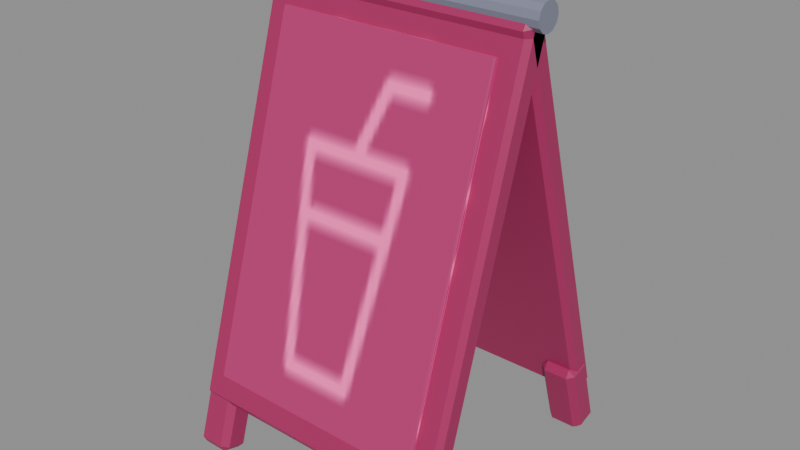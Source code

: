 # Source: menu-board.blend  (saved by Blender 5.3.31; exported with 4.5.12 LTS)
import bpy
from mathutils import Matrix  # noqa: F401  (used for matrix-valued properties, if any)

bpy.ops.wm.read_factory_settings(use_empty=True)
scene = bpy.context.scene
scene.name = 'menu-board'

# ---- images (referenced by path relative to the original .blend; pixels are not part of the script)
import os
ASSET_DIR = os.environ.get("B2B_ASSET_DIR", "")  # directory of the original .blend (textures are referenced by path, not embedded)
HERE = os.path.dirname(os.path.abspath(__file__))  # packed textures are extracted next to this script under _unpacked/

def load_image(name, relpath, width, height, colorspace="sRGB"):
    """Load a texture the original file referenced (path relative to the .blend, or extracted next to this script)."""
    p = next((c for c in (os.path.join(HERE, relpath), os.path.join(ASSET_DIR, relpath)) if relpath and os.path.exists(c)), "")
    if p:
        img = bpy.data.images.load(p, check_existing=True)
        img.name = name
    else:  # same state as the original file: an image datablock whose file is absent (Cycles renders it pink)
        img = bpy.data.images.new(name, width, height)
        img.source = "FILE"
        img.filepath = "//" + (relpath or name)
    img.colorspace_settings.name = colorspace
    return img
img_night_city_atlas = load_image('Night_city_atlas', '_unpacked/atlas.2a5cac91.png', 512, 512, 'sRGB')

# ---- materials (node trees are filled in below, after node groups)
mat_paint_menu_board = bpy.data.materials.new('Paint_menu-board')
mat_menu_icon = bpy.data.materials.new('Menu_icon')

# ---- material node trees
mat_paint_menu_board.use_nodes = True; mat_paint_menu_board.node_tree.nodes.clear()
_N = mat_paint_menu_board.node_tree.nodes; _L = mat_paint_menu_board.node_tree.links
n0 = _N.new('ShaderNodeBsdfPrincipled'); n0.name = 'Principled BSDF'; n0.location = (-200, 100)
n0.inputs[2].default_value = 0.51
n0.inputs[10].default_value = 0.005
n1 = _N.new('ShaderNodeOutputMaterial'); n1.name = 'Material Output'; n1.location = (200, 100)
n2 = _N.new('ShaderNodeTexImage'); n2.name = 'Image Texture'; n2.location = (0, 0)
n2.image = img_night_city_atlas
_L.new(n0.outputs[0], n1.inputs[0])
_L.new(n2.outputs[0], n0.inputs[0])
n1.is_active_output = True
mat_menu_icon.use_nodes = True; mat_menu_icon.node_tree.nodes.clear()
_N = mat_menu_icon.node_tree.nodes; _L = mat_menu_icon.node_tree.links
n0 = _N.new('ShaderNodeBsdfPrincipled'); n0.name = 'Principled BSDF'; n0.location = (-200, 100)
n0.inputs[2].default_value = 0.51
n0.inputs[10].default_value = 0.005
n0.inputs[27].default_value = (0.46, 0.015, 0.12, 1.0)
n0.inputs[28].default_value = 1.0
n1 = _N.new('ShaderNodeOutputMaterial'); n1.name = 'Material Output'; n1.location = (200, 100)
n2 = _N.new('ShaderNodeTexImage'); n2.name = 'Image Texture'; n2.location = (0, 0)
n2.image = img_night_city_atlas
_L.new(n0.outputs[0], n1.inputs[0])
_L.new(n2.outputs[0], n0.inputs[0])
n1.is_active_output = True

# ---- meshes
me_cube = bpy.data.meshes.new('Cube')
me_cube.from_pydata([(-0.265, -0.015, -0.42), (-0.265, -0.025, -0.41), (-0.275, -0.015, -0.41), (-0.265, -0.025, 0.41), (-0.265, -0.015, 0.42), (-0.275, -0.015, 0.41), (-0.265, 0.015, -0.42), (-0.275, 0.015, -0.41), (-0.265, 0.025, -0.41), (-0.265, 0.015, 0.42), (-0.265, 0.025, 0.41), (-0.275, 0.015, 0.41), (0.265, -0.015, -0.42), (0.275, -0.015, -0.41), (0.265, -0.025, -0.41), (0.265, -0.015, 0.42), (0.265, -0.025, 0.41), (0.275, -0.015, 0.41), (0.265, 0.015, -0.42), (0.265, 0.025, -0.41), (0.275, 0.015, -0.41), (0.265, 0.015, 0.42), (0.275, 0.015, 0.41), (0.265, 0.025, 0.41)], [], [(0, 1, 2), (3, 4, 5), (6, 7, 8), (9, 10, 11), (12, 13, 14), (15, 16, 17), (18, 19, 20), (21, 22, 23), (6, 0, 2, 7), (1, 3, 5, 2), (4, 9, 11, 5), (10, 8, 7, 11), (18, 6, 8, 19), (9, 21, 23, 10), (22, 20, 19, 23), (12, 18, 20, 13), (21, 15, 17, 22), (16, 14, 13, 17), (0, 12, 14, 1), (15, 4, 3, 16), (6, 18, 12, 0), (2, 5, 11, 7), (14, 16, 3, 1), (21, 9, 4, 15), (8, 10, 23, 19), (20, 22, 17, 13)])
_uv = me_cube.uv_layers.new(name='UVMap')
_uv.uv.foreach_set('vector', [0.4034, 0.8806, 0.3806, 0.882, 0.4034, 0.882, 0.3806, 0.993, 0.4034, 0.9944, 0.4034, 0.993, 0.4716, 0.8806, 0.4716, 0.882, 0.4944, 0.882, 0.4716, 0.9944, 0.4944, 0.993, 0.4716, 0.993, 0.4034, 0.8806, 0.4034, 0.882, 0.3806, 0.882, 0.4034, 0.9944, 0.3806, 0.993, 0.4034, 0.993, 0.4716, 0.8806, 0.4944, 0.882, 0.4716, 0.882, 0.4716, 0.9944, 0.4716, 0.993, 0.4944, 0.993, 0.4716, 0.8806, 0.4034, 0.8806, 0.4034, 0.882, 0.4716, 0.882, 0.3806, 0.882, 0.3806, 0.993, 0.4034, 0.993, 0.4034, 0.882, 0.4034, 0.9944, 0.4716, 0.9944, 0.4716, 0.993, 0.4034, 0.993, 0.4944, 0.993, 0.4944, 0.882, 0.4716, 0.882, 0.4716, 0.993, 0.4923, 0.9716, 0.3827, 0.9716, 0.3827, 0.9944, 0.4923, 0.9944, 0.3827, 0.9716, 0.4923, 0.9716, 0.4923, 0.9944, 0.3827, 0.9944, 0.4716, 0.993, 0.4716, 0.882, 0.4944, 0.882, 0.4944, 0.993, 0.4034, 0.8806, 0.4716, 0.8806, 0.4716, 0.882, 0.4034, 0.882, 0.4716, 0.9944, 0.4034, 0.9944, 0.4034, 0.993, 0.4716, 0.993, 0.3806, 0.993, 0.3806, 0.882, 0.4034, 0.882, 0.4034, 0.993, 0.3827, 0.9034, 0.4923, 0.9034, 0.4923, 0.8806, 0.3827, 0.8806, 0.4923, 0.9034, 0.3827, 0.9034, 0.3827, 0.8806, 0.4923, 0.8806, 0.3827, 0.9716, 0.4923, 0.9716, 0.4923, 0.9034, 0.3827, 0.9034, 0.4034, 0.882, 0.4034, 0.993, 0.4716, 0.993, 0.4716, 0.882, 0.4923, 0.882, 0.4923, 0.993, 0.3827, 0.993, 0.3827, 0.882, 0.4923, 0.9716, 0.3827, 0.9716, 0.3827, 0.9034, 0.4923, 0.9034, 0.4923, 0.882, 0.4923, 0.993, 0.3827, 0.993, 0.3827, 0.882, 0.4716, 0.882, 0.4716, 0.993, 0.4034, 0.993, 0.4034, 0.882])
me_cube.materials.append(mat_paint_menu_board)
me_cube.update()
me_cube_001 = bpy.data.meshes.new('Cube.001')
me_cube_001.from_pydata([(-0.2251, -0.0036, -0.355), (-0.2251, -0.006, -0.3526), (-0.2275, -0.0036, -0.3526), (-0.2251, -0.006, 0.3526), (-0.2251, -0.0036, 0.355), (-0.2275, -0.0036, 0.3526), (-0.2251, 0.0036, -0.355), (-0.2275, 0.0036, -0.3526), (-0.2251, 0.006, -0.3526), (-0.2251, 0.0036, 0.355), (-0.2251, 0.006, 0.3526), (-0.2275, 0.0036, 0.3526), (0.2251, -0.0036, -0.355), (0.2275, -0.0036, -0.3526), (0.2251, -0.006, -0.3526), (0.2251, -0.0036, 0.355), (0.2251, -0.006, 0.3526), (0.2275, -0.0036, 0.3526), (0.2251, 0.0036, -0.355), (0.2251, 0.006, -0.3526), (0.2275, 0.0036, -0.3526), (0.2251, 0.0036, 0.355), (0.2275, 0.0036, 0.3526), (0.2251, 0.006, 0.3526)], [], [(0, 1, 2), (3, 4, 5), (6, 7, 8), (9, 10, 11), (12, 13, 14), (15, 16, 17), (18, 19, 20), (21, 22, 23), (6, 0, 2, 7), (1, 3, 5, 2), (4, 9, 11, 5), (10, 8, 7, 11), (18, 6, 8, 19), (9, 21, 23, 10), (22, 20, 19, 23), (12, 18, 20, 13), (21, 15, 17, 22), (16, 14, 13, 17), (0, 12, 14, 1), (15, 4, 3, 16), (6, 18, 12, 0), (2, 5, 11, 7), (14, 16, 3, 1), (21, 9, 4, 15), (8, 10, 23, 19), (20, 22, 17, 13)])
_uv = me_cube_001.uv_layers.new(name='UVMap')
_uv.uv.foreach_set('vector', [0.9034, 0.5056, 0.8806, 0.506, 0.9034, 0.506, 0.8806, 0.619, 0.9034, 0.6194, 0.9034, 0.619, 0.9716, 0.5056, 0.9716, 0.506, 0.9944, 0.506, 0.9716, 0.6194, 0.9944, 0.619, 0.9716, 0.619, 0.9034, 0.5056, 0.9034, 0.506, 0.8806, 0.506, 0.9034, 0.6194, 0.8806, 0.619, 0.9034, 0.619, 0.9716, 0.5056, 0.9944, 0.506, 0.9716, 0.506, 0.9716, 0.6194, 0.9716, 0.619, 0.9944, 0.619, 0.9716, 0.5056, 0.9034, 0.5056, 0.9034, 0.506, 0.9716, 0.506, 0.8806, 0.506, 0.8806, 0.619, 0.9034, 0.619, 0.9034, 0.506, 0.9034, 0.6194, 0.9716, 0.6194, 0.9716, 0.619, 0.9034, 0.619, 0.9944, 0.619, 0.9944, 0.506, 0.9716, 0.506, 0.9716, 0.619, 0.8812, 0.5056, 0.9938, 0.5056, 0.9938, 0.506, 0.8812, 0.506, 0.9938, 0.6194, 0.8812, 0.6194, 0.8812, 0.619, 0.9938, 0.619, 0.9716, 0.619, 0.9716, 0.506, 0.9944, 0.506, 0.9944, 0.619, 0.9034, 0.5056, 0.9716, 0.5056, 0.9716, 0.506, 0.9034, 0.506, 0.9716, 0.6194, 0.9034, 0.6194, 0.9034, 0.619, 0.9716, 0.619, 0.8806, 0.619, 0.8806, 0.506, 0.9034, 0.506, 0.9034, 0.619, 0.8812, 0.5056, 0.9938, 0.5056, 0.9938, 0.506, 0.8812, 0.506, 0.9938, 0.6194, 0.8812, 0.6194, 0.8812, 0.619, 0.9938, 0.619, 0.8812, 0.5966, 0.9938, 0.5966, 0.9938, 0.5284, 0.8812, 0.5284, 0.9034, 0.506, 0.9034, 0.619, 0.9716, 0.619, 0.9716, 0.506, 0.9938, 0.506, 0.9938, 0.619, 0.8812, 0.619, 0.8812, 0.506, 0.9938, 0.5966, 0.8812, 0.5966, 0.8812, 0.5284, 0.9938, 0.5284, 0.9938, 0.506, 0.9938, 0.619, 0.8812, 0.619, 0.8812, 0.506, 0.9716, 0.506, 0.9716, 0.619, 0.9034, 0.619, 0.9034, 0.506])
me_cube_001.materials.append(mat_menu_icon)
me_cube_001.update()
me_cube_002 = bpy.data.meshes.new('Cube.002')
me_cube_002.from_pydata([(-0.0246, -0.0186, -0.085), (-0.0246, -0.031, -0.0726), (-0.037, -0.0186, -0.0726), (-0.0246, -0.031, 0.0726), (-0.0246, -0.0186, 0.085), (-0.037, -0.0186, 0.0726), (-0.0246, 0.0186, -0.085), (-0.037, 0.0186, -0.0726), (-0.0246, 0.031, -0.0726), (-0.0246, 0.0186, 0.085), (-0.0246, 0.031, 0.0726), (-0.037, 0.0186, 0.0726), (0.0246, -0.0186, -0.085), (0.037, -0.0186, -0.0726), (0.0246, -0.031, -0.0726), (0.0246, -0.0186, 0.085), (0.0246, -0.031, 0.0726), (0.037, -0.0186, 0.0726), (0.0246, 0.0186, -0.085), (0.0246, 0.031, -0.0726), (0.037, 0.0186, -0.0726), (0.0246, 0.0186, 0.085), (0.037, 0.0186, 0.0726), (0.0246, 0.031, 0.0726)], [], [(0, 1, 2), (3, 4, 5), (6, 7, 8), (9, 10, 11), (12, 13, 14), (15, 16, 17), (18, 19, 20), (21, 22, 23), (6, 0, 2, 7), (1, 3, 5, 2), (4, 9, 11, 5), (10, 8, 7, 11), (18, 6, 8, 19), (9, 21, 23, 10), (22, 20, 19, 23), (12, 18, 20, 13), (21, 15, 17, 22), (16, 14, 13, 17), (0, 12, 14, 1), (15, 4, 3, 16), (6, 18, 12, 0), (2, 5, 11, 7), (14, 16, 3, 1), (21, 9, 4, 15), (8, 10, 23, 19), (20, 22, 17, 13)])
_uv = me_cube_002.uv_layers.new(name='UVMap')
_uv.uv.foreach_set('vector', [0.4034, 0.8806, 0.3806, 0.8889, 0.4034, 0.8889, 0.3806, 0.9861, 0.4034, 0.9944, 0.4034, 0.9861, 0.4716, 0.8806, 0.4716, 0.8889, 0.4944, 0.8889, 0.4716, 0.9944, 0.4944, 0.9861, 0.4716, 0.9861, 0.4034, 0.8806, 0.4034, 0.8889, 0.3806, 0.8889, 0.4034, 0.9944, 0.3806, 0.9861, 0.4034, 0.9861, 0.4716, 0.8806, 0.4944, 0.8889, 0.4716, 0.8889, 0.4716, 0.9944, 0.4716, 0.9861, 0.4944, 0.9861, 0.4716, 0.8806, 0.4034, 0.8806, 0.4034, 0.8889, 0.4716, 0.8889, 0.3806, 0.8889, 0.3806, 0.9861, 0.4034, 0.9861, 0.4034, 0.8889, 0.4034, 0.9944, 0.4716, 0.9944, 0.4716, 0.9861, 0.4034, 0.9861, 0.4944, 0.9861, 0.4944, 0.8889, 0.4716, 0.8889, 0.4716, 0.9861, 0.3997, 0.8806, 0.4753, 0.8806, 0.4753, 0.8889, 0.3997, 0.8889, 0.4753, 0.9944, 0.3997, 0.9944, 0.3997, 0.9861, 0.4753, 0.9861, 0.4716, 0.9861, 0.4716, 0.8889, 0.4944, 0.8889, 0.4944, 0.9861, 0.4034, 0.8806, 0.4716, 0.8806, 0.4716, 0.8889, 0.4034, 0.8889, 0.4716, 0.9944, 0.4034, 0.9944, 0.4034, 0.9861, 0.4716, 0.9861, 0.3806, 0.9861, 0.3806, 0.8889, 0.4034, 0.8889, 0.4034, 0.9861, 0.3997, 0.8806, 0.4753, 0.8806, 0.4753, 0.8889, 0.3997, 0.8889, 0.4753, 0.9944, 0.3997, 0.9944, 0.3997, 0.9861, 0.4753, 0.9861, 0.3997, 0.9716, 0.4753, 0.9716, 0.4753, 0.9034, 0.3997, 0.9034, 0.4034, 0.8889, 0.4034, 0.9861, 0.4716, 0.9861, 0.4716, 0.8889, 0.4753, 0.8889, 0.4753, 0.9861, 0.3997, 0.9861, 0.3997, 0.8889, 0.4753, 0.9716, 0.3997, 0.9716, 0.3997, 0.9034, 0.4753, 0.9034, 0.4753, 0.8889, 0.4753, 0.9861, 0.3997, 0.9861, 0.3997, 0.8889, 0.4716, 0.8889, 0.4716, 0.9861, 0.4034, 0.9861, 0.4034, 0.8889])
me_cube_002.materials.append(mat_paint_menu_board)
me_cube_002.update()
me_cube_003 = bpy.data.meshes.new('Cube.003')
me_cube_003.from_pydata([(-0.0246, -0.0186, -0.085), (-0.0246, -0.031, -0.0726), (-0.037, -0.0186, -0.0726), (-0.0246, -0.031, 0.0726), (-0.0246, -0.0186, 0.085), (-0.037, -0.0186, 0.0726), (-0.0246, 0.0186, -0.085), (-0.037, 0.0186, -0.0726), (-0.0246, 0.031, -0.0726), (-0.0246, 0.0186, 0.085), (-0.0246, 0.031, 0.0726), (-0.037, 0.0186, 0.0726), (0.0246, -0.0186, -0.085), (0.037, -0.0186, -0.0726), (0.0246, -0.031, -0.0726), (0.0246, -0.0186, 0.085), (0.0246, -0.031, 0.0726), (0.037, -0.0186, 0.0726), (0.0246, 0.0186, -0.085), (0.0246, 0.031, -0.0726), (0.037, 0.0186, -0.0726), (0.0246, 0.0186, 0.085), (0.037, 0.0186, 0.0726), (0.0246, 0.031, 0.0726)], [], [(0, 1, 2), (3, 4, 5), (6, 7, 8), (9, 10, 11), (12, 13, 14), (15, 16, 17), (18, 19, 20), (21, 22, 23), (6, 0, 2, 7), (1, 3, 5, 2), (4, 9, 11, 5), (10, 8, 7, 11), (18, 6, 8, 19), (9, 21, 23, 10), (22, 20, 19, 23), (12, 18, 20, 13), (21, 15, 17, 22), (16, 14, 13, 17), (0, 12, 14, 1), (15, 4, 3, 16), (6, 18, 12, 0), (2, 5, 11, 7), (14, 16, 3, 1), (21, 9, 4, 15), (8, 10, 23, 19), (20, 22, 17, 13)])
_uv = me_cube_003.uv_layers.new(name='UVMap')
_uv.uv.foreach_set('vector', [0.4034, 0.8806, 0.3806, 0.8889, 0.4034, 0.8889, 0.3806, 0.9861, 0.4034, 0.9944, 0.4034, 0.9861, 0.4716, 0.8806, 0.4716, 0.8889, 0.4944, 0.8889, 0.4716, 0.9944, 0.4944, 0.9861, 0.4716, 0.9861, 0.4034, 0.8806, 0.4034, 0.8889, 0.3806, 0.8889, 0.4034, 0.9944, 0.3806, 0.9861, 0.4034, 0.9861, 0.4716, 0.8806, 0.4944, 0.8889, 0.4716, 0.8889, 0.4716, 0.9944, 0.4716, 0.9861, 0.4944, 0.9861, 0.4716, 0.8806, 0.4034, 0.8806, 0.4034, 0.8889, 0.4716, 0.8889, 0.3806, 0.8889, 0.3806, 0.9861, 0.4034, 0.9861, 0.4034, 0.8889, 0.4034, 0.9944, 0.4716, 0.9944, 0.4716, 0.9861, 0.4034, 0.9861, 0.4944, 0.9861, 0.4944, 0.8889, 0.4716, 0.8889, 0.4716, 0.9861, 0.3997, 0.8806, 0.4753, 0.8806, 0.4753, 0.8889, 0.3997, 0.8889, 0.4753, 0.9944, 0.3997, 0.9944, 0.3997, 0.9861, 0.4753, 0.9861, 0.4716, 0.9861, 0.4716, 0.8889, 0.4944, 0.8889, 0.4944, 0.9861, 0.4034, 0.8806, 0.4716, 0.8806, 0.4716, 0.8889, 0.4034, 0.8889, 0.4716, 0.9944, 0.4034, 0.9944, 0.4034, 0.9861, 0.4716, 0.9861, 0.3806, 0.9861, 0.3806, 0.8889, 0.4034, 0.8889, 0.4034, 0.9861, 0.3997, 0.8806, 0.4753, 0.8806, 0.4753, 0.8889, 0.3997, 0.8889, 0.4753, 0.9944, 0.3997, 0.9944, 0.3997, 0.9861, 0.4753, 0.9861, 0.3997, 0.9716, 0.4753, 0.9716, 0.4753, 0.9034, 0.3997, 0.9034, 0.4034, 0.8889, 0.4034, 0.9861, 0.4716, 0.9861, 0.4716, 0.8889, 0.4753, 0.8889, 0.4753, 0.9861, 0.3997, 0.9861, 0.3997, 0.8889, 0.4753, 0.9716, 0.3997, 0.9716, 0.3997, 0.9034, 0.4753, 0.9034, 0.4753, 0.8889, 0.4753, 0.9861, 0.3997, 0.9861, 0.3997, 0.8889, 0.4716, 0.8889, 0.4716, 0.9861, 0.4034, 0.9861, 0.4034, 0.8889])
me_cube_003.materials.append(mat_paint_menu_board)
me_cube_003.update()
me_cube_004 = bpy.data.meshes.new('Cube.004')
me_cube_004.from_pydata([(-0.265, -0.015, -0.42), (-0.265, -0.025, -0.41), (-0.275, -0.015, -0.41), (-0.265, -0.025, 0.41), (-0.265, -0.015, 0.42), (-0.275, -0.015, 0.41), (-0.265, 0.015, -0.42), (-0.275, 0.015, -0.41), (-0.265, 0.025, -0.41), (-0.265, 0.015, 0.42), (-0.265, 0.025, 0.41), (-0.275, 0.015, 0.41), (0.265, -0.015, -0.42), (0.275, -0.015, -0.41), (0.265, -0.025, -0.41), (0.265, -0.015, 0.42), (0.265, -0.025, 0.41), (0.275, -0.015, 0.41), (0.265, 0.015, -0.42), (0.265, 0.025, -0.41), (0.275, 0.015, -0.41), (0.265, 0.015, 0.42), (0.275, 0.015, 0.41), (0.265, 0.025, 0.41)], [], [(0, 1, 2), (3, 4, 5), (6, 7, 8), (9, 10, 11), (12, 13, 14), (15, 16, 17), (18, 19, 20), (21, 22, 23), (6, 0, 2, 7), (1, 3, 5, 2), (4, 9, 11, 5), (10, 8, 7, 11), (18, 6, 8, 19), (9, 21, 23, 10), (22, 20, 19, 23), (12, 18, 20, 13), (21, 15, 17, 22), (16, 14, 13, 17), (0, 12, 14, 1), (15, 4, 3, 16), (6, 18, 12, 0), (2, 5, 11, 7), (14, 16, 3, 1), (21, 9, 4, 15), (8, 10, 23, 19), (20, 22, 17, 13)])
_uv = me_cube_004.uv_layers.new(name='UVMap')
_uv.uv.foreach_set('vector', [0.4034, 0.8806, 0.3806, 0.882, 0.4034, 0.882, 0.3806, 0.993, 0.4034, 0.9944, 0.4034, 0.993, 0.4716, 0.8806, 0.4716, 0.882, 0.4944, 0.882, 0.4716, 0.9944, 0.4944, 0.993, 0.4716, 0.993, 0.4034, 0.8806, 0.4034, 0.882, 0.3806, 0.882, 0.4034, 0.9944, 0.3806, 0.993, 0.4034, 0.993, 0.4716, 0.8806, 0.4944, 0.882, 0.4716, 0.882, 0.4716, 0.9944, 0.4716, 0.993, 0.4944, 0.993, 0.4716, 0.8806, 0.4034, 0.8806, 0.4034, 0.882, 0.4716, 0.882, 0.3806, 0.882, 0.3806, 0.993, 0.4034, 0.993, 0.4034, 0.882, 0.4034, 0.9944, 0.4716, 0.9944, 0.4716, 0.993, 0.4034, 0.993, 0.4944, 0.993, 0.4944, 0.882, 0.4716, 0.882, 0.4716, 0.993, 0.4923, 0.9716, 0.3827, 0.9716, 0.3827, 0.9944, 0.4923, 0.9944, 0.3827, 0.9716, 0.4923, 0.9716, 0.4923, 0.9944, 0.3827, 0.9944, 0.4716, 0.993, 0.4716, 0.882, 0.4944, 0.882, 0.4944, 0.993, 0.4034, 0.8806, 0.4716, 0.8806, 0.4716, 0.882, 0.4034, 0.882, 0.4716, 0.9944, 0.4034, 0.9944, 0.4034, 0.993, 0.4716, 0.993, 0.3806, 0.993, 0.3806, 0.882, 0.4034, 0.882, 0.4034, 0.993, 0.3827, 0.9034, 0.4923, 0.9034, 0.4923, 0.8806, 0.3827, 0.8806, 0.4923, 0.9034, 0.3827, 0.9034, 0.3827, 0.8806, 0.4923, 0.8806, 0.3827, 0.9716, 0.4923, 0.9716, 0.4923, 0.9034, 0.3827, 0.9034, 0.4034, 0.882, 0.4034, 0.993, 0.4716, 0.993, 0.4716, 0.882, 0.4923, 0.882, 0.4923, 0.993, 0.3827, 0.993, 0.3827, 0.882, 0.4923, 0.9716, 0.3827, 0.9716, 0.3827, 0.9034, 0.4923, 0.9034, 0.4923, 0.882, 0.4923, 0.993, 0.3827, 0.993, 0.3827, 0.882, 0.4716, 0.882, 0.4716, 0.993, 0.4034, 0.993, 0.4034, 0.882])
me_cube_004.materials.append(mat_paint_menu_board)
me_cube_004.update()
me_cube_005 = bpy.data.meshes.new('Cube.005')
me_cube_005.from_pydata([(-0.0246, -0.0186, -0.085), (-0.0246, -0.031, -0.0726), (-0.037, -0.0186, -0.0726), (-0.0246, -0.031, 0.0726), (-0.0246, -0.0186, 0.085), (-0.037, -0.0186, 0.0726), (-0.0246, 0.0186, -0.085), (-0.037, 0.0186, -0.0726), (-0.0246, 0.031, -0.0726), (-0.0246, 0.0186, 0.085), (-0.0246, 0.031, 0.0726), (-0.037, 0.0186, 0.0726), (0.0246, -0.0186, -0.085), (0.037, -0.0186, -0.0726), (0.0246, -0.031, -0.0726), (0.0246, -0.0186, 0.085), (0.0246, -0.031, 0.0726), (0.037, -0.0186, 0.0726), (0.0246, 0.0186, -0.085), (0.0246, 0.031, -0.0726), (0.037, 0.0186, -0.0726), (0.0246, 0.0186, 0.085), (0.037, 0.0186, 0.0726), (0.0246, 0.031, 0.0726)], [], [(0, 1, 2), (3, 4, 5), (6, 7, 8), (9, 10, 11), (12, 13, 14), (15, 16, 17), (18, 19, 20), (21, 22, 23), (6, 0, 2, 7), (1, 3, 5, 2), (4, 9, 11, 5), (10, 8, 7, 11), (18, 6, 8, 19), (9, 21, 23, 10), (22, 20, 19, 23), (12, 18, 20, 13), (21, 15, 17, 22), (16, 14, 13, 17), (0, 12, 14, 1), (15, 4, 3, 16), (6, 18, 12, 0), (2, 5, 11, 7), (14, 16, 3, 1), (21, 9, 4, 15), (8, 10, 23, 19), (20, 22, 17, 13)])
_uv = me_cube_005.uv_layers.new(name='UVMap')
_uv.uv.foreach_set('vector', [0.4034, 0.8806, 0.3806, 0.8889, 0.4034, 0.8889, 0.3806, 0.9861, 0.4034, 0.9944, 0.4034, 0.9861, 0.4716, 0.8806, 0.4716, 0.8889, 0.4944, 0.8889, 0.4716, 0.9944, 0.4944, 0.9861, 0.4716, 0.9861, 0.4034, 0.8806, 0.4034, 0.8889, 0.3806, 0.8889, 0.4034, 0.9944, 0.3806, 0.9861, 0.4034, 0.9861, 0.4716, 0.8806, 0.4944, 0.8889, 0.4716, 0.8889, 0.4716, 0.9944, 0.4716, 0.9861, 0.4944, 0.9861, 0.4716, 0.8806, 0.4034, 0.8806, 0.4034, 0.8889, 0.4716, 0.8889, 0.3806, 0.8889, 0.3806, 0.9861, 0.4034, 0.9861, 0.4034, 0.8889, 0.4034, 0.9944, 0.4716, 0.9944, 0.4716, 0.9861, 0.4034, 0.9861, 0.4944, 0.9861, 0.4944, 0.8889, 0.4716, 0.8889, 0.4716, 0.9861, 0.3997, 0.8806, 0.4753, 0.8806, 0.4753, 0.8889, 0.3997, 0.8889, 0.4753, 0.9944, 0.3997, 0.9944, 0.3997, 0.9861, 0.4753, 0.9861, 0.4716, 0.9861, 0.4716, 0.8889, 0.4944, 0.8889, 0.4944, 0.9861, 0.4034, 0.8806, 0.4716, 0.8806, 0.4716, 0.8889, 0.4034, 0.8889, 0.4716, 0.9944, 0.4034, 0.9944, 0.4034, 0.9861, 0.4716, 0.9861, 0.3806, 0.9861, 0.3806, 0.8889, 0.4034, 0.8889, 0.4034, 0.9861, 0.3997, 0.8806, 0.4753, 0.8806, 0.4753, 0.8889, 0.3997, 0.8889, 0.4753, 0.9944, 0.3997, 0.9944, 0.3997, 0.9861, 0.4753, 0.9861, 0.3997, 0.9716, 0.4753, 0.9716, 0.4753, 0.9034, 0.3997, 0.9034, 0.4034, 0.8889, 0.4034, 0.9861, 0.4716, 0.9861, 0.4716, 0.8889, 0.4753, 0.8889, 0.4753, 0.9861, 0.3997, 0.9861, 0.3997, 0.8889, 0.4753, 0.9716, 0.3997, 0.9716, 0.3997, 0.9034, 0.4753, 0.9034, 0.4753, 0.8889, 0.4753, 0.9861, 0.3997, 0.9861, 0.3997, 0.8889, 0.4716, 0.8889, 0.4716, 0.9861, 0.4034, 0.9861, 0.4034, 0.8889])
me_cube_005.materials.append(mat_paint_menu_board)
me_cube_005.update()
me_cube_006 = bpy.data.meshes.new('Cube.006')
me_cube_006.from_pydata([(-0.0246, -0.0186, -0.085), (-0.0246, -0.031, -0.0726), (-0.037, -0.0186, -0.0726), (-0.0246, -0.031, 0.0726), (-0.0246, -0.0186, 0.085), (-0.037, -0.0186, 0.0726), (-0.0246, 0.0186, -0.085), (-0.037, 0.0186, -0.0726), (-0.0246, 0.031, -0.0726), (-0.0246, 0.0186, 0.085), (-0.0246, 0.031, 0.0726), (-0.037, 0.0186, 0.0726), (0.0246, -0.0186, -0.085), (0.037, -0.0186, -0.0726), (0.0246, -0.031, -0.0726), (0.0246, -0.0186, 0.085), (0.0246, -0.031, 0.0726), (0.037, -0.0186, 0.0726), (0.0246, 0.0186, -0.085), (0.0246, 0.031, -0.0726), (0.037, 0.0186, -0.0726), (0.0246, 0.0186, 0.085), (0.037, 0.0186, 0.0726), (0.0246, 0.031, 0.0726)], [], [(0, 1, 2), (3, 4, 5), (6, 7, 8), (9, 10, 11), (12, 13, 14), (15, 16, 17), (18, 19, 20), (21, 22, 23), (6, 0, 2, 7), (1, 3, 5, 2), (4, 9, 11, 5), (10, 8, 7, 11), (18, 6, 8, 19), (9, 21, 23, 10), (22, 20, 19, 23), (12, 18, 20, 13), (21, 15, 17, 22), (16, 14, 13, 17), (0, 12, 14, 1), (15, 4, 3, 16), (6, 18, 12, 0), (2, 5, 11, 7), (14, 16, 3, 1), (21, 9, 4, 15), (8, 10, 23, 19), (20, 22, 17, 13)])
_uv = me_cube_006.uv_layers.new(name='UVMap')
_uv.uv.foreach_set('vector', [0.4034, 0.8806, 0.3806, 0.8889, 0.4034, 0.8889, 0.3806, 0.9861, 0.4034, 0.9944, 0.4034, 0.9861, 0.4716, 0.8806, 0.4716, 0.8889, 0.4944, 0.8889, 0.4716, 0.9944, 0.4944, 0.9861, 0.4716, 0.9861, 0.4034, 0.8806, 0.4034, 0.8889, 0.3806, 0.8889, 0.4034, 0.9944, 0.3806, 0.9861, 0.4034, 0.9861, 0.4716, 0.8806, 0.4944, 0.8889, 0.4716, 0.8889, 0.4716, 0.9944, 0.4716, 0.9861, 0.4944, 0.9861, 0.4716, 0.8806, 0.4034, 0.8806, 0.4034, 0.8889, 0.4716, 0.8889, 0.3806, 0.8889, 0.3806, 0.9861, 0.4034, 0.9861, 0.4034, 0.8889, 0.4034, 0.9944, 0.4716, 0.9944, 0.4716, 0.9861, 0.4034, 0.9861, 0.4944, 0.9861, 0.4944, 0.8889, 0.4716, 0.8889, 0.4716, 0.9861, 0.3997, 0.8806, 0.4753, 0.8806, 0.4753, 0.8889, 0.3997, 0.8889, 0.4753, 0.9944, 0.3997, 0.9944, 0.3997, 0.9861, 0.4753, 0.9861, 0.4716, 0.9861, 0.4716, 0.8889, 0.4944, 0.8889, 0.4944, 0.9861, 0.4034, 0.8806, 0.4716, 0.8806, 0.4716, 0.8889, 0.4034, 0.8889, 0.4716, 0.9944, 0.4034, 0.9944, 0.4034, 0.9861, 0.4716, 0.9861, 0.3806, 0.9861, 0.3806, 0.8889, 0.4034, 0.8889, 0.4034, 0.9861, 0.3997, 0.8806, 0.4753, 0.8806, 0.4753, 0.8889, 0.3997, 0.8889, 0.4753, 0.9944, 0.3997, 0.9944, 0.3997, 0.9861, 0.4753, 0.9861, 0.3997, 0.9716, 0.4753, 0.9716, 0.4753, 0.9034, 0.3997, 0.9034, 0.4034, 0.8889, 0.4034, 0.9861, 0.4716, 0.9861, 0.4716, 0.8889, 0.4753, 0.8889, 0.4753, 0.9861, 0.3997, 0.9861, 0.3997, 0.8889, 0.4753, 0.9716, 0.3997, 0.9716, 0.3997, 0.9034, 0.4753, 0.9034, 0.4753, 0.8889, 0.4753, 0.9861, 0.3997, 0.9861, 0.3997, 0.8889, 0.4716, 0.8889, 0.4716, 0.9861, 0.4034, 0.9861, 0.4034, 0.8889])
me_cube_006.materials.append(mat_paint_menu_board)
me_cube_006.update()
me_hinge = bpy.data.meshes.new('Hinge')
me_hinge.from_pydata([(0.027, 0.0, -0.29), (0.02338, 0.0135, -0.29), (0.0135, 0.02338, -0.29), (1.653e-18, 0.027, -0.29), (-0.0135, 0.02338, -0.29), (-0.02338, 0.0135, -0.29), (-0.027, 3.307e-18, -0.29), (-0.02338, -0.0135, -0.29), (-0.0135, -0.02338, -0.29), (-4.96e-18, -0.027, -0.29), (0.0135, -0.02338, -0.29), (0.02338, -0.0135, -0.29), (0.027, 0.0, 0.29), (0.02338, 0.0135, 0.29), (0.0135, 0.02338, 0.29), (1.653e-18, 0.027, 0.29), (-0.0135, 0.02338, 0.29), (-0.02338, 0.0135, 0.29), (-0.027, 3.307e-18, 0.29), (-0.02338, -0.0135, 0.29), (-0.0135, -0.02338, 0.29), (-4.96e-18, -0.027, 0.29), (0.0135, -0.02338, 0.29), (0.02338, -0.0135, 0.29)], [], [(0, 1, 13, 12), (1, 2, 14, 13), (2, 3, 15, 14), (3, 4, 16, 15), (4, 5, 17, 16), (5, 6, 18, 17), (6, 7, 19, 18), (7, 8, 20, 19), (8, 9, 21, 20), (9, 10, 22, 21), (10, 11, 23, 22), (11, 0, 12, 23), (11, 10, 9, 8, 7, 6, 5, 4, 3, 2, 1, 0), (12, 13, 14, 15, 16, 17, 18, 19, 20, 21, 22, 23)])
_uv = me_hinge.uv_layers.new(name='UVMap')
_uv.uv.foreach_set('vector', [0.3125, 0.7556, 0.3409, 0.7556, 0.3409, 0.8694, 0.3125, 0.8694, 0.3409, 0.7556, 0.3618, 0.7556, 0.3618, 0.8694, 0.3409, 0.8694, 0.2841, 0.7556, 0.3125, 0.7556, 0.3125, 0.8694, 0.2841, 0.8694, 0.3125, 0.7556, 0.3409, 0.7556, 0.3409, 0.8694, 0.3125, 0.8694, 0.3618, 0.7556, 0.3409, 0.7556, 0.3409, 0.8694, 0.3618, 0.8694, 0.3409, 0.7556, 0.3125, 0.7556, 0.3125, 0.8694, 0.3409, 0.8694, 0.3125, 0.7556, 0.2841, 0.7556, 0.2841, 0.8694, 0.3125, 0.8694, 0.2841, 0.7556, 0.2632, 0.7556, 0.2632, 0.8694, 0.2841, 0.8694, 0.2841, 0.7556, 0.3125, 0.7556, 0.3125, 0.8694, 0.2841, 0.8694, 0.3125, 0.7556, 0.3409, 0.7556, 0.3409, 0.8694, 0.3125, 0.8694, 0.2632, 0.7556, 0.2841, 0.7556, 0.2841, 0.8694, 0.2632, 0.8694, 0.2841, 0.7556, 0.3125, 0.7556, 0.3125, 0.8694, 0.2841, 0.8694, 0.3618, 0.7841, 0.3409, 0.7632, 0.3125, 0.7556, 0.2841, 0.7632, 0.2632, 0.7841, 0.2556, 0.8125, 0.2632, 0.8409, 0.2841, 0.8618, 0.3125, 0.8694, 0.3409, 0.8618, 0.3618, 0.8409, 0.3694, 0.8125, 0.3694, 0.8125, 0.3618, 0.8409, 0.3409, 0.8618, 0.3125, 0.8694, 0.2841, 0.8618, 0.2632, 0.8409, 0.2556, 0.8125, 0.2632, 0.7841, 0.2841, 0.7632, 0.3125, 0.7556, 0.3409, 0.7632, 0.3618, 0.7841])
me_hinge.materials.append(mat_paint_menu_board)
me_hinge.update()

# ---- objects
ob_board = bpy.data.objects.new('Board', me_cube)
ob_menu_face = bpy.data.objects.new('Menu_face', me_cube_001)
ob_foot = bpy.data.objects.new('Foot', me_cube_002)
ob_foot_001 = bpy.data.objects.new('Foot.001', me_cube_003)
ob_board_001 = bpy.data.objects.new('Board.001', me_cube_004)
ob_foot_002 = bpy.data.objects.new('Foot.002', me_cube_005)
ob_foot_003 = bpy.data.objects.new('Foot.003', me_cube_006)
ob_hinge = bpy.data.objects.new('Hinge', me_hinge)

# ---- transforms, parenting, visibility, modifiers, constraints
ob_board.location = (0.0, -0.115, 0.49)
ob_board.rotation_euler = (-0.3, 0.0, 0.0)
ob_menu_face.location = (0.0, -0.145, 0.49)
ob_menu_face.rotation_euler = (-0.3, 0.0, 0.0)
ob_foot.location = (-0.24, -0.235, 0.069)
ob_foot.rotation_euler = (-0.3, 0.0, 0.0)
ob_foot_001.location = (0.24, -0.235, 0.069)
ob_foot_001.rotation_euler = (-0.3, 0.0, 0.0)
ob_board_001.location = (0.0, 0.115, 0.49)
ob_board_001.rotation_euler = (0.3, 0.0, 0.0)
ob_foot_002.location = (-0.24, 0.235, 0.069)
ob_foot_002.rotation_euler = (0.3, 0.0, 0.0)
ob_foot_003.location = (0.24, 0.235, 0.069)
ob_foot_003.rotation_euler = (0.3, 0.0, 0.0)
ob_hinge.location = (0.0, 0.0, 0.895)
ob_hinge.rotation_euler = (1.571, -0.0, 1.571)

# ---- collection membership
scene.collection.objects.link(ob_board)
scene.collection.objects.link(ob_menu_face)
scene.collection.objects.link(ob_foot)
scene.collection.objects.link(ob_foot_001)
scene.collection.objects.link(ob_board_001)
scene.collection.objects.link(ob_foot_002)
scene.collection.objects.link(ob_foot_003)
scene.collection.objects.link(ob_hinge)

# ---- scene / render settings (as saved in the file)
scene.frame_start = 1; scene.frame_end = 250; scene.frame_set(1)
scene.render.engine = 'BLENDER_EEVEE_NEXT'
scene.render.bake_bias = 0.0
scene.render.bake_samples = 0
scene.render.compositor_device = 'GPU'
scene.eevee.use_volume_custom_range = False
scene.eevee.fast_gi_thickness_near = 0.1
scene.eevee.fast_gi_thickness_far = 0.0
scene.eevee.ray_tracing_options.screen_trace_thickness = 0.1
bpy.context.view_layer.update()

# ---- added for rendering (the .blend has no active camera and no usable light): camera, sun + grey world if the file has none
cam_auto = bpy.data.cameras.new('AutoCamera')
cam_auto.lens = 50.0
cam_auto.sensor_width = 36.0
cam_auto.clip_end = 1000.0
ob_auto_camera = bpy.data.objects.new('AutoCamera', cam_auto)
scene.collection.objects.link(ob_auto_camera)
ob_auto_camera.location = (1.15639, -1.38767, 1.37543)
ob_auto_camera.rotation_euler = (1.09748, -7.21219e-08, 0.694738)
scene.camera = ob_auto_camera
light_auto_sun = bpy.data.lights.new('AutoSun', 'SUN')
light_auto_sun.energy = 3.0
light_auto_sun.angle = 0.0523599
ob_auto_sun = bpy.data.objects.new('AutoSun', light_auto_sun)
scene.collection.objects.link(ob_auto_sun)
ob_auto_sun.rotation_euler = (0.872665, 0.174533, 0.523599)
if scene.world is None:
    world_auto = bpy.data.worlds.new('AutoWorld')
    world_auto.color = (0.3, 0.3, 0.3)
    scene.world = world_auto
bpy.context.view_layer.update()
